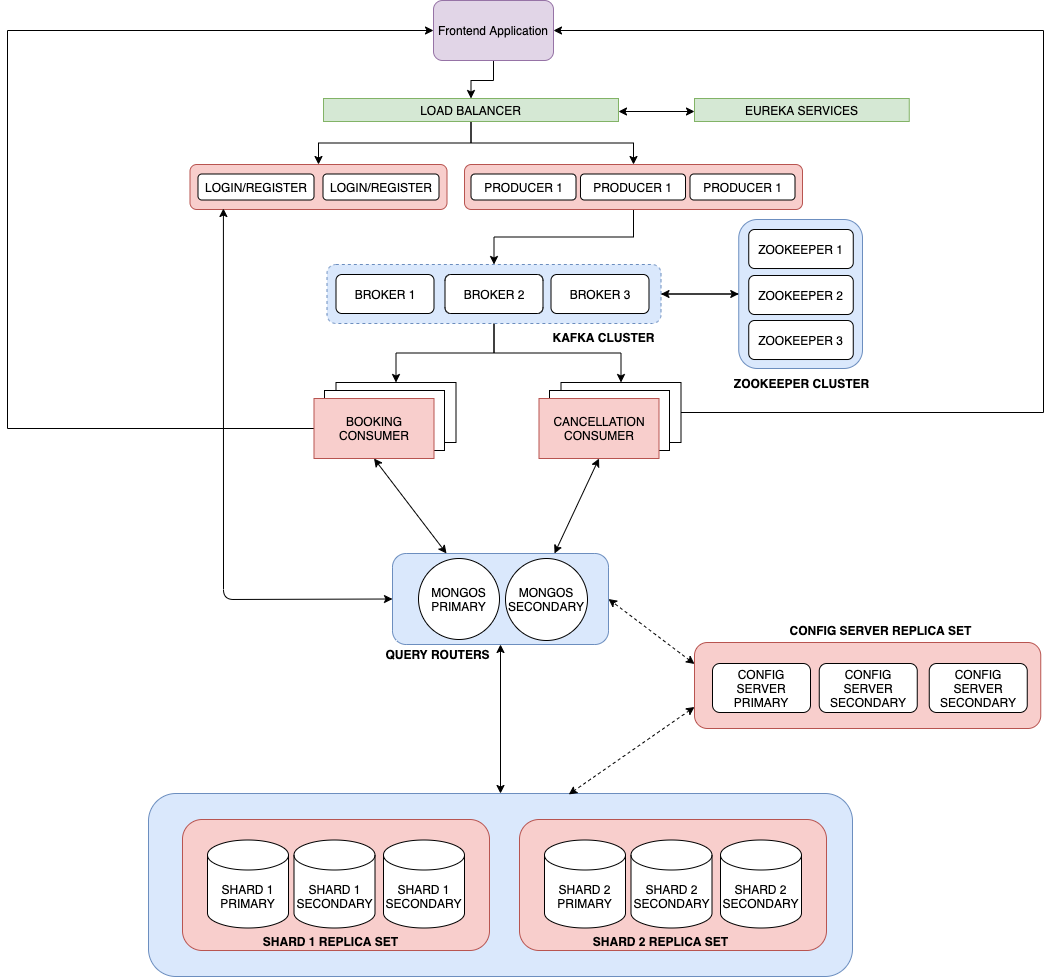

The diagram above was exported from draw.io. Its source (the exported page's mxGraphModel, read from the mxfile embedded in the PNG):
<mxGraphModel dx="1586" dy="510" grid="0" gridSize="10" guides="1" tooltips="1" connect="1" arrows="1" fold="1" page="0" pageScale="1" pageWidth="850" pageHeight="1100" math="0" shadow="0">
  <root>
    <mxCell id="0" />
    <mxCell id="1" parent="0" />
    <mxCell id="zAnTgWNi3U1-R-gfy7if-25" value="" style="rounded=1;whiteSpace=wrap;html=1;fillColor=#dae8fc;strokeColor=#6c8ebf;" parent="1" vertex="1">
      <mxGeometry x="80" y="830" width="704" height="183" as="geometry" />
    </mxCell>
    <mxCell id="zAnTgWNi3U1-R-gfy7if-29" value="" style="rounded=1;whiteSpace=wrap;html=1;fillColor=#f8cecc;strokeColor=#b85450;" parent="1" vertex="1">
      <mxGeometry x="114" y="856" width="307" height="131" as="geometry" />
    </mxCell>
    <mxCell id="zAnTgWNi3U1-R-gfy7if-13" value="" style="rounded=1;whiteSpace=wrap;html=1;fillColor=#dae8fc;strokeColor=#6c8ebf;" parent="1" vertex="1">
      <mxGeometry x="324" y="590" width="216" height="91" as="geometry" />
    </mxCell>
    <mxCell id="zAnTgWNi3U1-R-gfy7if-9" value="" style="rounded=1;whiteSpace=wrap;html=1;fillColor=#f8cecc;strokeColor=#b85450;" parent="1" vertex="1">
      <mxGeometry x="626" y="679" width="346.25" height="86" as="geometry" />
    </mxCell>
    <mxCell id="EBxD-pQJzAn9b1r0xhPS-50" style="edgeStyle=orthogonalEdgeStyle;rounded=0;orthogonalLoop=1;jettySize=auto;html=1;exitX=0.5;exitY=1;exitDx=0;exitDy=0;" parent="1" source="EBxD-pQJzAn9b1r0xhPS-32" target="j_LiFDaCCOtohz6YtQmv-1" edge="1">
      <mxGeometry relative="1" as="geometry" />
    </mxCell>
    <mxCell id="EBxD-pQJzAn9b1r0xhPS-32" value="" style="rounded=1;whiteSpace=wrap;html=1;fillColor=#f8cecc;strokeColor=#b85450;" parent="1" vertex="1">
      <mxGeometry x="396" y="201" width="338" height="45" as="geometry" />
    </mxCell>
    <mxCell id="EBxD-pQJzAn9b1r0xhPS-62" style="edgeStyle=orthogonalEdgeStyle;rounded=0;orthogonalLoop=1;jettySize=auto;html=1;exitX=0;exitY=0.5;exitDx=0;exitDy=0;entryX=1;entryY=0.5;entryDx=0;entryDy=0;" parent="1" source="EBxD-pQJzAn9b1r0xhPS-3" target="j_LiFDaCCOtohz6YtQmv-1" edge="1">
      <mxGeometry relative="1" as="geometry" />
    </mxCell>
    <mxCell id="EBxD-pQJzAn9b1r0xhPS-3" value="" style="rounded=1;whiteSpace=wrap;html=1;fillColor=#dae8fc;strokeColor=#6c8ebf;" parent="1" vertex="1">
      <mxGeometry x="670.25" y="256" width="123.75" height="149" as="geometry" />
    </mxCell>
    <mxCell id="EBxD-pQJzAn9b1r0xhPS-51" style="edgeStyle=orthogonalEdgeStyle;rounded=0;orthogonalLoop=1;jettySize=auto;html=1;exitX=0.5;exitY=1;exitDx=0;exitDy=0;entryX=0.5;entryY=0;entryDx=0;entryDy=0;" parent="1" source="j_LiFDaCCOtohz6YtQmv-1" target="j_LiFDaCCOtohz6YtQmv-7" edge="1">
      <mxGeometry relative="1" as="geometry" />
    </mxCell>
    <mxCell id="EBxD-pQJzAn9b1r0xhPS-52" style="edgeStyle=orthogonalEdgeStyle;rounded=0;orthogonalLoop=1;jettySize=auto;html=1;exitX=0.5;exitY=1;exitDx=0;exitDy=0;entryX=0.5;entryY=0;entryDx=0;entryDy=0;" parent="1" source="j_LiFDaCCOtohz6YtQmv-1" target="j_LiFDaCCOtohz6YtQmv-10" edge="1">
      <mxGeometry relative="1" as="geometry" />
    </mxCell>
    <mxCell id="EBxD-pQJzAn9b1r0xhPS-61" style="edgeStyle=orthogonalEdgeStyle;rounded=0;orthogonalLoop=1;jettySize=auto;html=1;exitX=1;exitY=0.5;exitDx=0;exitDy=0;entryX=0;entryY=0.5;entryDx=0;entryDy=0;" parent="1" source="j_LiFDaCCOtohz6YtQmv-1" target="EBxD-pQJzAn9b1r0xhPS-3" edge="1">
      <mxGeometry relative="1" as="geometry" />
    </mxCell>
    <mxCell id="j_LiFDaCCOtohz6YtQmv-1" value="" style="rounded=1;whiteSpace=wrap;html=1;dashed=1;fillColor=#dae8fc;strokeColor=#6c8ebf;" parent="1" vertex="1">
      <mxGeometry x="258.5" y="301" width="334" height="59" as="geometry" />
    </mxCell>
    <mxCell id="EBxD-pQJzAn9b1r0xhPS-42" style="edgeStyle=orthogonalEdgeStyle;rounded=0;orthogonalLoop=1;jettySize=auto;html=1;exitX=0.5;exitY=1;exitDx=0;exitDy=0;entryX=0.5;entryY=0;entryDx=0;entryDy=0;" parent="1" source="j_LiFDaCCOtohz6YtQmv-2" target="EBxD-pQJzAn9b1r0xhPS-26" edge="1">
      <mxGeometry relative="1" as="geometry" />
    </mxCell>
    <mxCell id="j_LiFDaCCOtohz6YtQmv-2" value="Frontend Application" style="rounded=1;whiteSpace=wrap;html=1;fillColor=#e1d5e7;strokeColor=#9673a6;" parent="1" vertex="1">
      <mxGeometry x="365" y="37" width="120" height="60" as="geometry" />
    </mxCell>
    <mxCell id="j_LiFDaCCOtohz6YtQmv-7" value="" style="rounded=0;whiteSpace=wrap;html=1;" parent="1" vertex="1">
      <mxGeometry x="267.5" y="419" width="120" height="60" as="geometry" />
    </mxCell>
    <mxCell id="j_LiFDaCCOtohz6YtQmv-8" value="" style="rounded=0;whiteSpace=wrap;html=1;" parent="1" vertex="1">
      <mxGeometry x="256" y="427" width="120" height="60" as="geometry" />
    </mxCell>
    <mxCell id="j_LiFDaCCOtohz6YtQmv-23" style="edgeStyle=orthogonalEdgeStyle;rounded=0;orthogonalLoop=1;jettySize=auto;html=1;exitX=0;exitY=0.5;exitDx=0;exitDy=0;entryX=0;entryY=0.5;entryDx=0;entryDy=0;" parent="1" source="j_LiFDaCCOtohz6YtQmv-9" target="j_LiFDaCCOtohz6YtQmv-2" edge="1">
      <mxGeometry relative="1" as="geometry">
        <Array as="points">
          <mxPoint x="-61" y="465" />
          <mxPoint x="-61" y="67" />
        </Array>
      </mxGeometry>
    </mxCell>
    <mxCell id="j_LiFDaCCOtohz6YtQmv-9" value="BOOKING CONSUMER" style="rounded=0;whiteSpace=wrap;html=1;fillColor=#f8cecc;strokeColor=#b85450;" parent="1" vertex="1">
      <mxGeometry x="245.5" y="435" width="120" height="60" as="geometry" />
    </mxCell>
    <mxCell id="j_LiFDaCCOtohz6YtQmv-25" style="edgeStyle=orthogonalEdgeStyle;rounded=0;orthogonalLoop=1;jettySize=auto;html=1;exitX=1;exitY=0.5;exitDx=0;exitDy=0;entryX=1;entryY=0.5;entryDx=0;entryDy=0;" parent="1" source="j_LiFDaCCOtohz6YtQmv-10" target="j_LiFDaCCOtohz6YtQmv-2" edge="1">
      <mxGeometry relative="1" as="geometry">
        <Array as="points">
          <mxPoint x="975" y="449" />
          <mxPoint x="975" y="67" />
        </Array>
      </mxGeometry>
    </mxCell>
    <mxCell id="j_LiFDaCCOtohz6YtQmv-10" value="" style="rounded=0;whiteSpace=wrap;html=1;" parent="1" vertex="1">
      <mxGeometry x="492.5" y="419" width="120" height="60" as="geometry" />
    </mxCell>
    <mxCell id="j_LiFDaCCOtohz6YtQmv-11" value="" style="rounded=0;whiteSpace=wrap;html=1;" parent="1" vertex="1">
      <mxGeometry x="481" y="427" width="120" height="60" as="geometry" />
    </mxCell>
    <mxCell id="j_LiFDaCCOtohz6YtQmv-12" value="CANCELLATION CONSUMER" style="rounded=0;whiteSpace=wrap;html=1;fillColor=#f8cecc;strokeColor=#b85450;" parent="1" vertex="1">
      <mxGeometry x="470.5" y="435" width="120" height="60" as="geometry" />
    </mxCell>
    <mxCell id="EBxD-pQJzAn9b1r0xhPS-1" value="ZOOKEEPER 1" style="rounded=1;whiteSpace=wrap;html=1;" parent="1" vertex="1">
      <mxGeometry x="680.25" y="266" width="104.5" height="39" as="geometry" />
    </mxCell>
    <mxCell id="EBxD-pQJzAn9b1r0xhPS-4" value="ZOOKEEPER CLUSTER" style="text;html=1;align=center;verticalAlign=middle;resizable=0;points=[];autosize=1;strokeColor=none;fontStyle=1" parent="1" vertex="1">
      <mxGeometry x="660" y="411" width="145" height="18" as="geometry" />
    </mxCell>
    <mxCell id="EBxD-pQJzAn9b1r0xhPS-5" value="BROKER 1" style="rounded=1;whiteSpace=wrap;html=1;" parent="1" vertex="1">
      <mxGeometry x="267.5" y="311" width="98" height="39" as="geometry" />
    </mxCell>
    <mxCell id="EBxD-pQJzAn9b1r0xhPS-6" value="BROKER 2" style="rounded=1;whiteSpace=wrap;html=1;" parent="1" vertex="1">
      <mxGeometry x="376.5" y="311" width="98" height="39" as="geometry" />
    </mxCell>
    <mxCell id="EBxD-pQJzAn9b1r0xhPS-7" value="BROKER 3" style="rounded=1;whiteSpace=wrap;html=1;" parent="1" vertex="1">
      <mxGeometry x="482.5" y="311" width="98" height="39" as="geometry" />
    </mxCell>
    <mxCell id="EBxD-pQJzAn9b1r0xhPS-8" value="&lt;b&gt;KAFKA CLUSTER&lt;/b&gt;" style="text;html=1;align=center;verticalAlign=middle;resizable=0;points=[];autosize=1;strokeColor=none;" parent="1" vertex="1">
      <mxGeometry x="478.5" y="365" width="112" height="18" as="geometry" />
    </mxCell>
    <mxCell id="EBxD-pQJzAn9b1r0xhPS-43" style="edgeStyle=orthogonalEdgeStyle;rounded=0;orthogonalLoop=1;jettySize=auto;html=1;exitX=0.5;exitY=1;exitDx=0;exitDy=0;entryX=0.5;entryY=0;entryDx=0;entryDy=0;" parent="1" source="EBxD-pQJzAn9b1r0xhPS-26" target="EBxD-pQJzAn9b1r0xhPS-39" edge="1">
      <mxGeometry relative="1" as="geometry" />
    </mxCell>
    <mxCell id="EBxD-pQJzAn9b1r0xhPS-44" style="edgeStyle=orthogonalEdgeStyle;rounded=0;orthogonalLoop=1;jettySize=auto;html=1;exitX=0.5;exitY=1;exitDx=0;exitDy=0;" parent="1" source="EBxD-pQJzAn9b1r0xhPS-26" target="EBxD-pQJzAn9b1r0xhPS-32" edge="1">
      <mxGeometry relative="1" as="geometry" />
    </mxCell>
    <mxCell id="EBxD-pQJzAn9b1r0xhPS-26" value="LOAD BALANCER" style="rounded=0;whiteSpace=wrap;html=1;fillColor=#d5e8d4;strokeColor=#82b366;" parent="1" vertex="1">
      <mxGeometry x="255" y="135" width="295" height="23" as="geometry" />
    </mxCell>
    <mxCell id="EBxD-pQJzAn9b1r0xhPS-27" value="PRODUCER 1" style="rounded=1;whiteSpace=wrap;html=1;" parent="1" vertex="1">
      <mxGeometry x="402.5" y="210.5" width="105" height="26" as="geometry" />
    </mxCell>
    <mxCell id="EBxD-pQJzAn9b1r0xhPS-28" value="PRODUCER 1" style="rounded=1;whiteSpace=wrap;html=1;" parent="1" vertex="1">
      <mxGeometry x="512" y="210.5" width="105" height="26" as="geometry" />
    </mxCell>
    <mxCell id="EBxD-pQJzAn9b1r0xhPS-29" value="PRODUCER 1" style="rounded=1;whiteSpace=wrap;html=1;" parent="1" vertex="1">
      <mxGeometry x="621.5" y="210.5" width="105" height="26" as="geometry" />
    </mxCell>
    <mxCell id="EBxD-pQJzAn9b1r0xhPS-39" value="" style="rounded=1;whiteSpace=wrap;html=1;fillColor=#f8cecc;strokeColor=#b85450;" parent="1" vertex="1">
      <mxGeometry x="121.5" y="201" width="257" height="45" as="geometry" />
    </mxCell>
    <mxCell id="EBxD-pQJzAn9b1r0xhPS-40" value="LOGIN/REGISTER" style="rounded=1;whiteSpace=wrap;html=1;" parent="1" vertex="1">
      <mxGeometry x="129.5" y="210.5" width="116" height="26" as="geometry" />
    </mxCell>
    <mxCell id="EBxD-pQJzAn9b1r0xhPS-41" value="LOGIN/REGISTER" style="rounded=1;whiteSpace=wrap;html=1;" parent="1" vertex="1">
      <mxGeometry x="254.5" y="210.5" width="116" height="26" as="geometry" />
    </mxCell>
    <mxCell id="EBxD-pQJzAn9b1r0xhPS-58" value="ZOOKEEPER 2" style="rounded=1;whiteSpace=wrap;html=1;" parent="1" vertex="1">
      <mxGeometry x="680.25" y="312" width="104.5" height="39" as="geometry" />
    </mxCell>
    <mxCell id="EBxD-pQJzAn9b1r0xhPS-59" value="ZOOKEEPER 3" style="rounded=1;whiteSpace=wrap;html=1;" parent="1" vertex="1">
      <mxGeometry x="680.25" y="357" width="104.5" height="39" as="geometry" />
    </mxCell>
    <mxCell id="3TTXtOGvUIKmJ9PJjr4u-7" value="" style="endArrow=classic;startArrow=classic;html=1;entryX=0.13;entryY=0.978;entryDx=0;entryDy=0;entryPerimeter=0;exitX=0;exitY=0.5;exitDx=0;exitDy=0;" parent="1" source="zAnTgWNi3U1-R-gfy7if-13" target="EBxD-pQJzAn9b1r0xhPS-39" edge="1">
      <mxGeometry width="50" height="50" relative="1" as="geometry">
        <mxPoint x="115" y="771" as="sourcePoint" />
        <mxPoint x="243" y="375" as="targetPoint" />
        <Array as="points">
          <mxPoint x="155" y="636" />
        </Array>
      </mxGeometry>
    </mxCell>
    <mxCell id="zAnTgWNi3U1-R-gfy7if-2" value="EUREKA SERVICES" style="rounded=0;whiteSpace=wrap;html=1;fillColor=#d5e8d4;strokeColor=#82b366;" parent="1" vertex="1">
      <mxGeometry x="626" y="135" width="214.75" height="23" as="geometry" />
    </mxCell>
    <mxCell id="zAnTgWNi3U1-R-gfy7if-3" value="MONGOS PRIMARY" style="ellipse;whiteSpace=wrap;html=1;aspect=fixed;" parent="1" vertex="1">
      <mxGeometry x="350" y="595" width="81" height="81" as="geometry" />
    </mxCell>
    <mxCell id="zAnTgWNi3U1-R-gfy7if-10" value="" style="endArrow=classic;startArrow=classic;html=1;entryX=0.5;entryY=1;entryDx=0;entryDy=0;exitX=0.25;exitY=0;exitDx=0;exitDy=0;" parent="1" source="zAnTgWNi3U1-R-gfy7if-13" target="j_LiFDaCCOtohz6YtQmv-9" edge="1">
      <mxGeometry width="50" height="50" relative="1" as="geometry">
        <mxPoint x="318" y="569" as="sourcePoint" />
        <mxPoint x="483" y="655" as="targetPoint" />
        <Array as="points" />
      </mxGeometry>
    </mxCell>
    <mxCell id="zAnTgWNi3U1-R-gfy7if-18" value="" style="endArrow=classic;startArrow=classic;html=1;entryX=0.5;entryY=1;entryDx=0;entryDy=0;exitX=0.75;exitY=0;exitDx=0;exitDy=0;" parent="1" source="zAnTgWNi3U1-R-gfy7if-13" target="j_LiFDaCCOtohz6YtQmv-12" edge="1">
      <mxGeometry width="50" height="50" relative="1" as="geometry">
        <mxPoint x="348.625" y="600" as="sourcePoint" />
        <mxPoint x="315.5" y="505" as="targetPoint" />
        <Array as="points" />
      </mxGeometry>
    </mxCell>
    <mxCell id="zAnTgWNi3U1-R-gfy7if-19" value="MONGOS SECONDARY" style="ellipse;whiteSpace=wrap;html=1;aspect=fixed;" parent="1" vertex="1">
      <mxGeometry x="437" y="595" width="82" height="82" as="geometry" />
    </mxCell>
    <mxCell id="zAnTgWNi3U1-R-gfy7if-21" value="CONFIG SERVER SECONDARY" style="rounded=1;whiteSpace=wrap;html=1;" parent="1" vertex="1">
      <mxGeometry x="750.75" y="700" width="98" height="49" as="geometry" />
    </mxCell>
    <mxCell id="zAnTgWNi3U1-R-gfy7if-22" value="CONFIG SERVER SECONDARY" style="rounded=1;whiteSpace=wrap;html=1;" parent="1" vertex="1">
      <mxGeometry x="860.75" y="700" width="98" height="49" as="geometry" />
    </mxCell>
    <mxCell id="zAnTgWNi3U1-R-gfy7if-23" value="CONFIG SERVER PRIMARY" style="rounded=1;whiteSpace=wrap;html=1;" parent="1" vertex="1">
      <mxGeometry x="644" y="700" width="98" height="49" as="geometry" />
    </mxCell>
    <mxCell id="kYn6Bvx-fiNZk5BGbj3C-13" value="SHARD 1 SECONDARY" style="shape=cylinder3;whiteSpace=wrap;html=1;boundedLbl=1;backgroundOutline=1;size=15;" parent="1" vertex="1">
      <mxGeometry x="225.5" y="876.5" width="81" height="88" as="geometry" />
    </mxCell>
    <mxCell id="zAnTgWNi3U1-R-gfy7if-32" value="SHARD 1 SECONDARY" style="shape=cylinder3;whiteSpace=wrap;html=1;boundedLbl=1;backgroundOutline=1;size=15;" parent="1" vertex="1">
      <mxGeometry x="315" y="876.5" width="81" height="88" as="geometry" />
    </mxCell>
    <mxCell id="zAnTgWNi3U1-R-gfy7if-33" value="SHARD 1 PRIMARY" style="shape=cylinder3;whiteSpace=wrap;html=1;boundedLbl=1;backgroundOutline=1;size=15;" parent="1" vertex="1">
      <mxGeometry x="139" y="876.5" width="81" height="88" as="geometry" />
    </mxCell>
    <mxCell id="zAnTgWNi3U1-R-gfy7if-35" value="" style="rounded=1;whiteSpace=wrap;html=1;fillColor=#f8cecc;strokeColor=#b85450;" parent="1" vertex="1">
      <mxGeometry x="451" y="856" width="307" height="131" as="geometry" />
    </mxCell>
    <mxCell id="zAnTgWNi3U1-R-gfy7if-36" value="SHARD 2 SECONDARY" style="shape=cylinder3;whiteSpace=wrap;html=1;boundedLbl=1;backgroundOutline=1;size=15;" parent="1" vertex="1">
      <mxGeometry x="562.5" y="876.5" width="81" height="88" as="geometry" />
    </mxCell>
    <mxCell id="zAnTgWNi3U1-R-gfy7if-37" value="SHARD 2 SECONDARY" style="shape=cylinder3;whiteSpace=wrap;html=1;boundedLbl=1;backgroundOutline=1;size=15;" parent="1" vertex="1">
      <mxGeometry x="652" y="876.5" width="81" height="88" as="geometry" />
    </mxCell>
    <mxCell id="zAnTgWNi3U1-R-gfy7if-38" value="SHARD 2 PRIMARY" style="shape=cylinder3;whiteSpace=wrap;html=1;boundedLbl=1;backgroundOutline=1;size=15;" parent="1" vertex="1">
      <mxGeometry x="476" y="876.5" width="81" height="88" as="geometry" />
    </mxCell>
    <mxCell id="zAnTgWNi3U1-R-gfy7if-39" value="" style="endArrow=classic;startArrow=classic;html=1;entryX=1;entryY=0.5;entryDx=0;entryDy=0;exitX=0;exitY=0.25;exitDx=0;exitDy=0;dashed=1;" parent="1" source="zAnTgWNi3U1-R-gfy7if-9" target="zAnTgWNi3U1-R-gfy7if-13" edge="1">
      <mxGeometry width="50" height="50" relative="1" as="geometry">
        <mxPoint x="493" y="600" as="sourcePoint" />
        <mxPoint x="540.5" y="505" as="targetPoint" />
        <Array as="points" />
      </mxGeometry>
    </mxCell>
    <mxCell id="zAnTgWNi3U1-R-gfy7if-40" value="" style="endArrow=classic;startArrow=classic;html=1;entryX=0.597;entryY=0.005;entryDx=0;entryDy=0;exitX=0;exitY=0.75;exitDx=0;exitDy=0;entryPerimeter=0;dashed=1;" parent="1" source="zAnTgWNi3U1-R-gfy7if-9" target="zAnTgWNi3U1-R-gfy7if-25" edge="1">
      <mxGeometry width="50" height="50" relative="1" as="geometry">
        <mxPoint x="636" y="710.5" as="sourcePoint" />
        <mxPoint x="547" y="645.5" as="targetPoint" />
        <Array as="points" />
      </mxGeometry>
    </mxCell>
    <mxCell id="zAnTgWNi3U1-R-gfy7if-41" value="" style="endArrow=classic;startArrow=classic;html=1;entryX=0.5;entryY=1;entryDx=0;entryDy=0;exitX=0.5;exitY=0;exitDx=0;exitDy=0;" parent="1" source="zAnTgWNi3U1-R-gfy7if-25" target="zAnTgWNi3U1-R-gfy7if-13" edge="1">
      <mxGeometry width="50" height="50" relative="1" as="geometry">
        <mxPoint x="636" y="710.5" as="sourcePoint" />
        <mxPoint x="547" y="645.5" as="targetPoint" />
        <Array as="points" />
      </mxGeometry>
    </mxCell>
    <mxCell id="zAnTgWNi3U1-R-gfy7if-43" value="CONFIG SERVER REPLICA SET" style="text;html=1;align=center;verticalAlign=middle;resizable=0;points=[];autosize=1;strokeColor=none;fontStyle=1" parent="1" vertex="1">
      <mxGeometry x="716" y="658" width="191" height="18" as="geometry" />
    </mxCell>
    <mxCell id="zAnTgWNi3U1-R-gfy7if-44" value="SHARD 2 REPLICA SET" style="text;html=1;align=center;verticalAlign=middle;resizable=0;points=[];autosize=1;strokeColor=none;fontStyle=1" parent="1" vertex="1">
      <mxGeometry x="519" y="969" width="145" height="18" as="geometry" />
    </mxCell>
    <mxCell id="zAnTgWNi3U1-R-gfy7if-45" value="SHARD 1 REPLICA SET" style="text;html=1;align=center;verticalAlign=middle;resizable=0;points=[];autosize=1;strokeColor=none;fontStyle=1" parent="1" vertex="1">
      <mxGeometry x="189" y="969" width="145" height="18" as="geometry" />
    </mxCell>
    <mxCell id="zAnTgWNi3U1-R-gfy7if-47" value="QUERY ROUTERS" style="text;html=1;align=center;verticalAlign=middle;resizable=0;points=[];autosize=1;strokeColor=none;fontStyle=1" parent="1" vertex="1">
      <mxGeometry x="312" y="682" width="114" height="18" as="geometry" />
    </mxCell>
    <mxCell id="zAnTgWNi3U1-R-gfy7if-49" value="" style="endArrow=classic;startArrow=classic;html=1;" parent="1" edge="1">
      <mxGeometry width="50" height="50" relative="1" as="geometry">
        <mxPoint x="550" y="148" as="sourcePoint" />
        <mxPoint x="626" y="148" as="targetPoint" />
        <Array as="points" />
      </mxGeometry>
    </mxCell>
  </root>
</mxGraphModel>